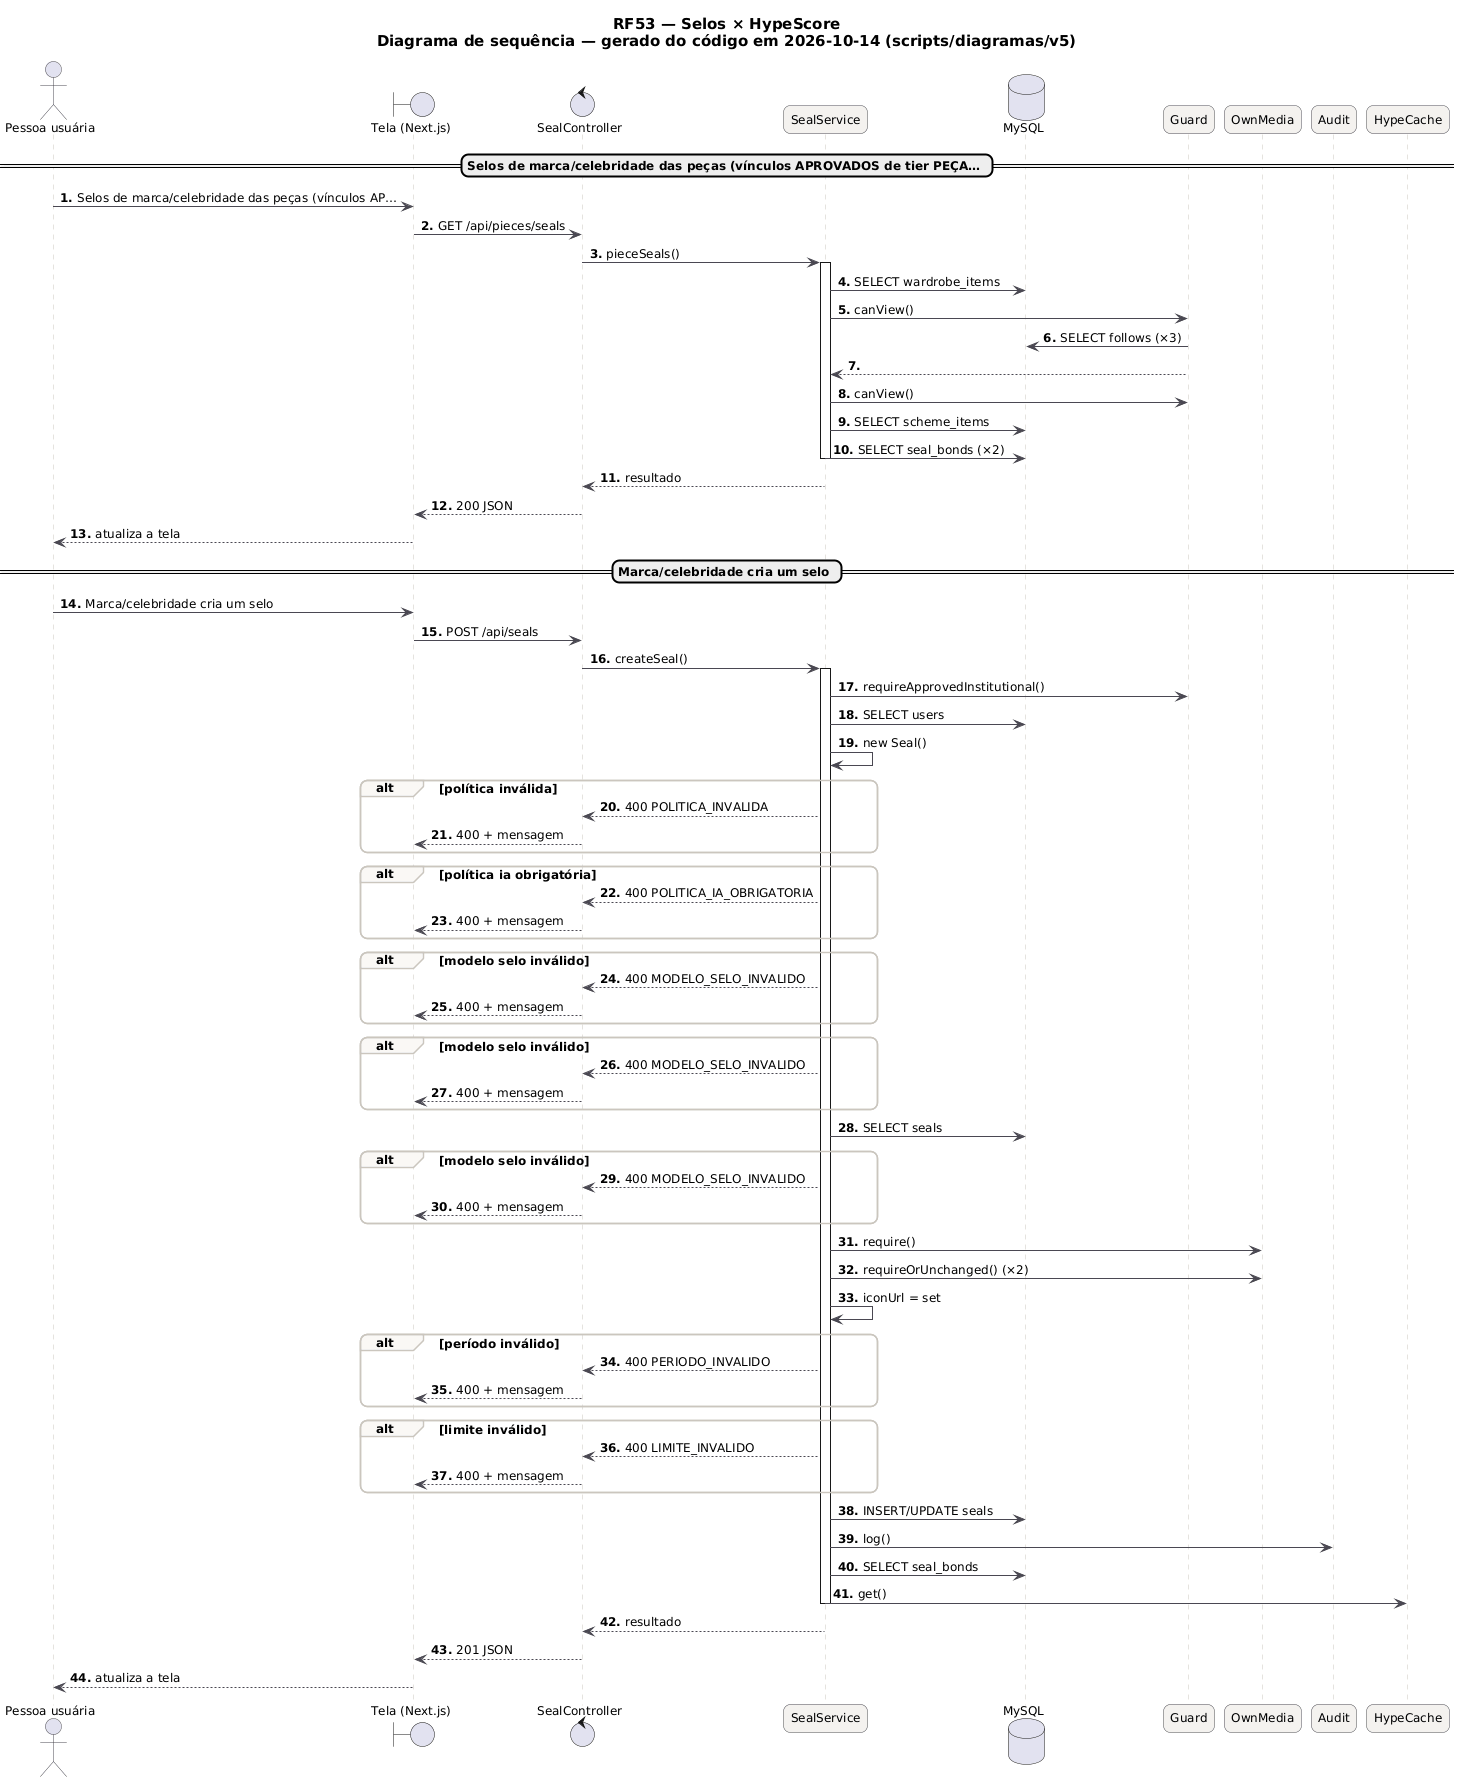

The diagram above was rendered by PlantUML. Its source (embedded in the PNG):
@startuml RF53_Sequencia_Selos
skinparam backgroundColor #FFFFFF
skinparam shadowing false
skinparam defaultFontName "DejaVu Sans"
skinparam defaultFontSize 12
skinparam titleFontSize 15
skinparam roundcorner 14
skinparam ArrowColor #52606D
skinparam note {
  BackgroundColor #FFFDEB
  BorderColor #D8CE78
  FontColor #554F24
}
skinparam sequence {
  ArrowColor #4A4852
  LifeLineBorderColor #CBC6BE
  ParticipantBackgroundColor #F4F2EF
  ParticipantBorderColor #4A4852
  ActorBorderColor #4A4852
  GroupBorderColor #CBC6BE
  GroupBackgroundColor #FAF8F5
}
autonumber "<b>0."
title RF53 — Selos × HypeScore\nDiagrama de sequência — gerado do código em 2026-10-14 (scripts/diagramas/v5)

actor "Pessoa usuária" as U
boundary "Tela (Next.js)" as P
control "SealController" as SealController
participant "SealService" as SealService
database "MySQL" as DB_MySQL
participant "Guard" as Guard
participant "OwnMedia" as OwnMedia
participant "Audit" as Audit
participant "HypeCache" as HypeCache
== Selos de marca/celebridade das peças (vínculos APROVADOS de tier PEÇA… ==
U -> P : Selos de marca/celebridade das peças (vínculos AP…
P -> SealController : GET /api/pieces/seals
SealController -> SealService : pieceSeals()
activate SealService
SealService -> DB_MySQL : SELECT wardrobe_items
SealService -> Guard : canView()
Guard -> DB_MySQL : SELECT follows (×3)
Guard --> SealService
SealService -> Guard : canView()
SealService -> DB_MySQL : SELECT scheme_items
SealService -> DB_MySQL : SELECT seal_bonds (×2)
deactivate SealService
SealService --> SealController : resultado
SealController --> P : 200 JSON
P --> U : atualiza a tela
== Marca/celebridade cria um selo ==
U -> P : Marca/celebridade cria um selo
P -> SealController : POST /api/seals
SealController -> SealService : createSeal()
activate SealService
SealService -> Guard : requireApprovedInstitutional()
SealService -> DB_MySQL : SELECT users
SealService -> SealService : new Seal()
alt política inválida
SealService --> SealController : 400 POLITICA_INVALIDA
SealController --> P : 400 + mensagem
end
alt política ia obrigatória
SealService --> SealController : 400 POLITICA_IA_OBRIGATORIA
SealController --> P : 400 + mensagem
end
alt modelo selo inválido
SealService --> SealController : 400 MODELO_SELO_INVALIDO
SealController --> P : 400 + mensagem
end
alt modelo selo inválido
SealService --> SealController : 400 MODELO_SELO_INVALIDO
SealController --> P : 400 + mensagem
end
SealService -> DB_MySQL : SELECT seals
alt modelo selo inválido
SealService --> SealController : 400 MODELO_SELO_INVALIDO
SealController --> P : 400 + mensagem
end
SealService -> OwnMedia : require()
SealService -> OwnMedia : requireOrUnchanged() (×2)
SealService -> SealService : iconUrl = set
alt período inválido
SealService --> SealController : 400 PERIODO_INVALIDO
SealController --> P : 400 + mensagem
end
alt limite inválido
SealService --> SealController : 400 LIMITE_INVALIDO
SealController --> P : 400 + mensagem
end
SealService -> DB_MySQL : INSERT/UPDATE seals
SealService -> Audit : log()
SealService -> DB_MySQL : SELECT seal_bonds
SealService -> HypeCache : get()
deactivate SealService
SealService --> SealController : resultado
SealController --> P : 201 JSON
P --> U : atualiza a tela
@enduml